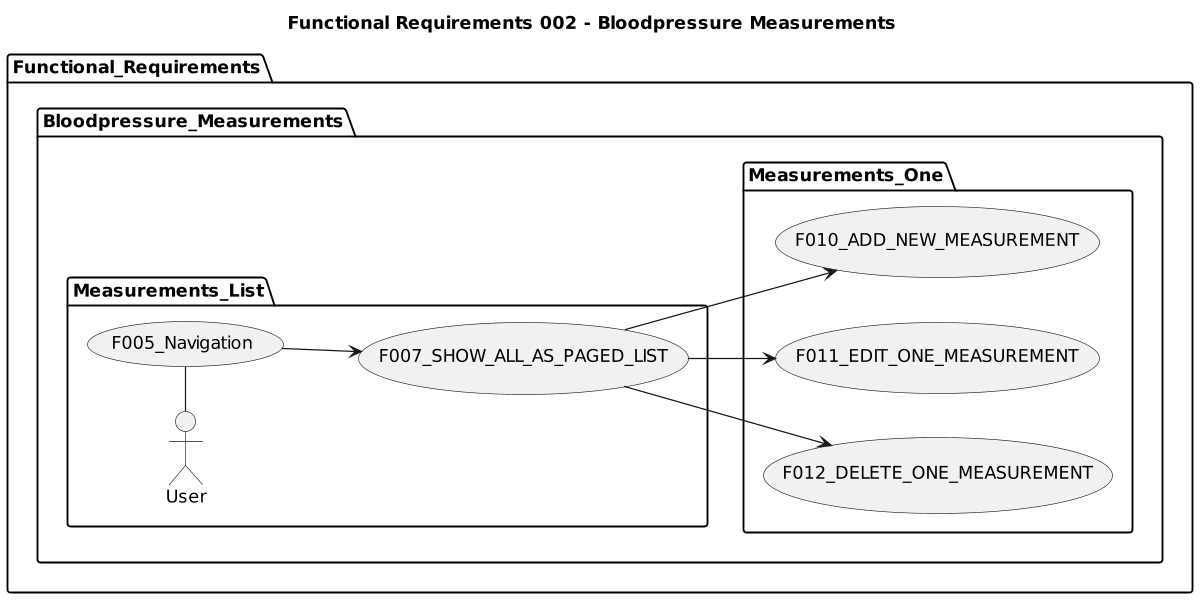

The diagram above was rendered by PlantUML. Its source (embedded in the PNG):
@startuml

title Functional Requirements 002 - Bloodpressure Measurements

left to right direction
'top to bottom direction

'https://plantuml.com/use-case-diagram

scale 1200 width

package Functional_Requirements {

  package Bloodpressure_Measurements {

      package Measurements_List {
            User - (F005_Navigation)
            (F005_Navigation) --> (F007_SHOW_ALL_AS_PAGED_LIST)
      }
      package Measurements_One {
          (F007_SHOW_ALL_AS_PAGED_LIST) --> (F010_ADD_NEW_MEASUREMENT)
          (F007_SHOW_ALL_AS_PAGED_LIST) --> (F011_EDIT_ONE_MEASUREMENT)
          (F007_SHOW_ALL_AS_PAGED_LIST) --> (F012_DELETE_ONE_MEASUREMENT)
      }
    }
}
@enduml